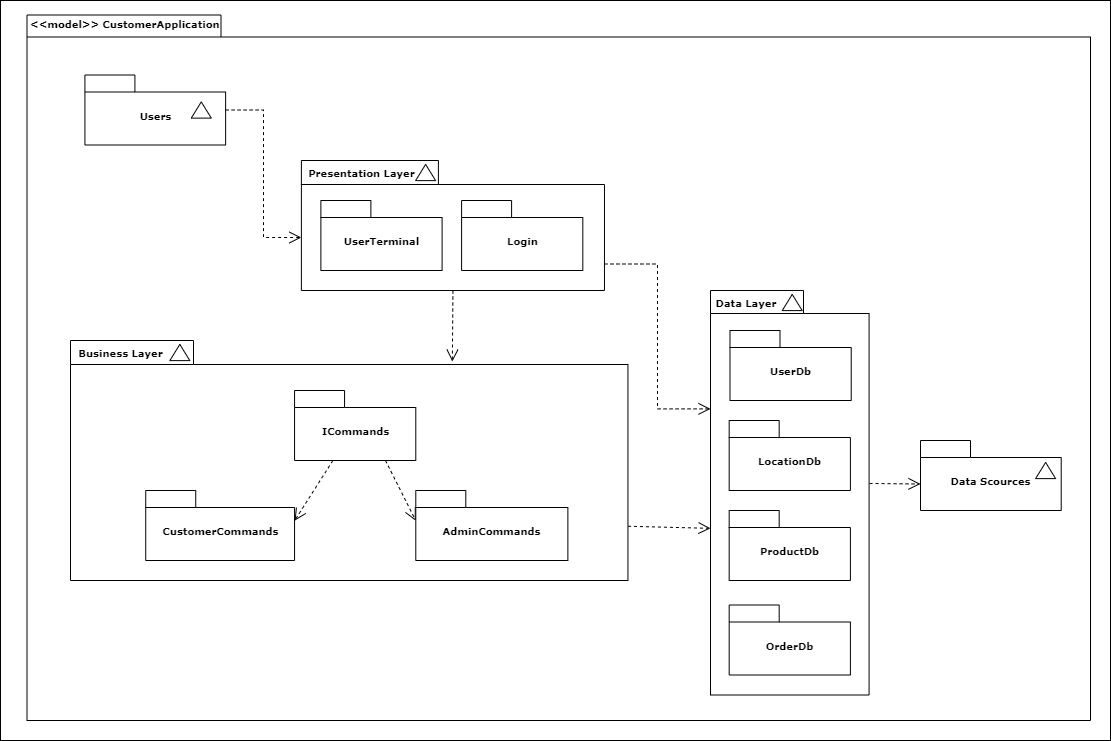

The diagram above was exported from draw.io. Its source (the exported page's mxGraphModel, read from the mxfile embedded in the PNG):
<mxGraphModel dx="1422" dy="713" grid="1" gridSize="10" guides="1" tooltips="1" connect="1" arrows="1" fold="1" page="1" pageScale="1" pageWidth="827" pageHeight="1169" background="#ffffff" math="0" shadow="0">
  <root>
    <mxCell id="0" />
    <mxCell id="1" parent="0" />
    <mxCell id="UQ2brBQaIXhUB92feu-J-51" value="" style="rounded=0;whiteSpace=wrap;html=1;" vertex="1" parent="1">
      <mxGeometry x="300" y="100" width="1110" height="740" as="geometry" />
    </mxCell>
    <mxCell id="6e0c8c40b5770093-72" value="" style="shape=folder;fontStyle=1;spacingTop=10;tabWidth=194;tabHeight=22;tabPosition=left;html=1;rounded=0;shadow=0;comic=0;labelBackgroundColor=none;strokeWidth=1;fillColor=none;fontFamily=Verdana;fontSize=10;align=center;" parent="1" vertex="1">
      <mxGeometry x="326.5" y="114.5" width="1063.5" height="705.5" as="geometry" />
    </mxCell>
    <mxCell id="6e0c8c40b5770093-73" value="&lt;b&gt;&amp;lt;&amp;lt;model&amp;gt;&amp;gt; CustomerApplication&lt;/b&gt;" style="text;html=1;align=left;verticalAlign=top;spacingTop=-4;fontSize=10;fontFamily=Verdana" parent="1" vertex="1">
      <mxGeometry x="327.5824175824176" y="114.5" width="140.7142857142857" height="20" as="geometry" />
    </mxCell>
    <mxCell id="6e0c8c40b5770093-6" value="" style="group" parent="1" vertex="1" connectable="0">
      <mxGeometry x="384.40934065934067" y="174.5" width="140.7142857142857" height="70" as="geometry" />
    </mxCell>
    <mxCell id="6e0c8c40b5770093-4" value="Users" style="shape=folder;fontStyle=1;spacingTop=10;tabWidth=50;tabHeight=17;tabPosition=left;html=1;rounded=0;shadow=0;comic=0;labelBackgroundColor=none;strokeWidth=1;fontFamily=Verdana;fontSize=10;align=center;" parent="6e0c8c40b5770093-6" vertex="1">
      <mxGeometry width="140.7142857142857" height="70" as="geometry" />
    </mxCell>
    <mxCell id="6e0c8c40b5770093-5" value="" style="triangle;whiteSpace=wrap;html=1;rounded=0;shadow=0;comic=0;labelBackgroundColor=none;strokeWidth=1;fontFamily=Verdana;fontSize=10;align=center;rotation=-90;" parent="6e0c8c40b5770093-6" vertex="1">
      <mxGeometry x="108.24175824175823" y="25" width="16.236263736263734" height="20" as="geometry" />
    </mxCell>
    <mxCell id="6e0c8c40b5770093-58" style="rounded=0;html=1;dashed=1;labelBackgroundColor=none;startFill=0;endArrow=open;endFill=0;endSize=10;fontFamily=Verdana;fontSize=10;entryX=0;entryY=0;entryPerimeter=0;edgeStyle=elbowEdgeStyle;entryDx=0;entryDy=77;" parent="1" source="6e0c8c40b5770093-4" target="6e0c8c40b5770093-11" edge="1">
      <mxGeometry relative="1" as="geometry" />
    </mxCell>
    <mxCell id="UQ2brBQaIXhUB92feu-J-1" value="" style="group" vertex="1" connectable="0" parent="1">
      <mxGeometry x="600.8928571428571" y="260" width="303.07692307692304" height="130" as="geometry" />
    </mxCell>
    <mxCell id="6e0c8c40b5770093-11" value="" style="shape=folder;fontStyle=1;spacingTop=10;tabWidth=137;tabHeight=24;tabPosition=left;html=1;rounded=0;shadow=0;comic=0;labelBackgroundColor=none;strokeWidth=1;fontFamily=Verdana;fontSize=10;align=center;" parent="UQ2brBQaIXhUB92feu-J-1" vertex="1">
      <mxGeometry width="303.07692307692304" height="130" as="geometry" />
    </mxCell>
    <mxCell id="6e0c8c40b5770093-13" value="" style="triangle;whiteSpace=wrap;html=1;rounded=0;shadow=0;comic=0;labelBackgroundColor=none;strokeWidth=1;fontFamily=Verdana;fontSize=10;align=center;rotation=-90;" parent="UQ2brBQaIXhUB92feu-J-1" vertex="1">
      <mxGeometry x="116.11043956043954" y="2" width="16.236263736263734" height="20" as="geometry" />
    </mxCell>
    <mxCell id="6e0c8c40b5770093-15" value="UserTerminal" style="shape=folder;fontStyle=1;spacingTop=10;tabWidth=50;tabHeight=17;tabPosition=left;html=1;rounded=0;shadow=0;comic=0;labelBackgroundColor=none;strokeWidth=1;fontFamily=Verdana;fontSize=10;align=center;" parent="UQ2brBQaIXhUB92feu-J-1" vertex="1">
      <mxGeometry x="19.483516483516482" y="40" width="121.23076923076923" height="70" as="geometry" />
    </mxCell>
    <mxCell id="6e0c8c40b5770093-17" value="Login" style="shape=folder;fontStyle=1;spacingTop=10;tabWidth=50;tabHeight=17;tabPosition=left;html=1;rounded=0;shadow=0;comic=0;labelBackgroundColor=none;strokeWidth=1;fontFamily=Verdana;fontSize=10;align=center;" parent="UQ2brBQaIXhUB92feu-J-1" vertex="1">
      <mxGeometry x="160.1978021978022" y="40" width="121.23076923076923" height="70" as="geometry" />
    </mxCell>
    <mxCell id="UQ2brBQaIXhUB92feu-J-2" value="&lt;b&gt;&lt;font face=&quot;Verdana&quot; style=&quot;font-size: 10px&quot;&gt;Presentation Layer&lt;/font&gt;&lt;/b&gt;" style="text;html=1;strokeColor=none;fillColor=none;align=center;verticalAlign=middle;whiteSpace=wrap;rounded=0;" vertex="1" parent="UQ2brBQaIXhUB92feu-J-1">
      <mxGeometry y="2" width="120.68956043956044" height="20" as="geometry" />
    </mxCell>
    <mxCell id="UQ2brBQaIXhUB92feu-J-41" value="" style="group" vertex="1" connectable="0" parent="1">
      <mxGeometry x="1010.0024175824175" y="390" width="158.57417582417582" height="404.5" as="geometry" />
    </mxCell>
    <mxCell id="UQ2brBQaIXhUB92feu-J-24" value="" style="shape=folder;fontStyle=1;spacingTop=10;tabWidth=93;tabHeight=23;tabPosition=left;html=1;rounded=0;shadow=0;comic=0;labelBackgroundColor=none;strokeWidth=1;fontFamily=Verdana;fontSize=10;align=center;" vertex="1" parent="UQ2brBQaIXhUB92feu-J-41">
      <mxGeometry width="158.57417582417582" height="404.5" as="geometry" />
    </mxCell>
    <mxCell id="UQ2brBQaIXhUB92feu-J-25" value="" style="triangle;whiteSpace=wrap;html=1;rounded=0;shadow=0;comic=0;labelBackgroundColor=none;strokeWidth=1;fontFamily=Verdana;fontSize=10;align=center;rotation=-90;" vertex="1" parent="UQ2brBQaIXhUB92feu-J-41">
      <mxGeometry x="73.6043956043956" y="2" width="16.236263736263734" height="20" as="geometry" />
    </mxCell>
    <mxCell id="UQ2brBQaIXhUB92feu-J-26" value="UserDb" style="shape=folder;fontStyle=1;spacingTop=10;tabWidth=50;tabHeight=17;tabPosition=left;html=1;rounded=0;shadow=0;comic=0;labelBackgroundColor=none;strokeWidth=1;fontFamily=Verdana;fontSize=10;align=center;" vertex="1" parent="UQ2brBQaIXhUB92feu-J-41">
      <mxGeometry x="19.483516483516482" y="40" width="121.23076923076923" height="70" as="geometry" />
    </mxCell>
    <mxCell id="UQ2brBQaIXhUB92feu-J-27" value="LocationDb" style="shape=folder;fontStyle=1;spacingTop=10;tabWidth=50;tabHeight=17;tabPosition=left;html=1;rounded=0;shadow=0;comic=0;labelBackgroundColor=none;strokeWidth=1;fontFamily=Verdana;fontSize=10;align=center;" vertex="1" parent="UQ2brBQaIXhUB92feu-J-41">
      <mxGeometry x="18.671703296703296" y="130" width="121.23076923076923" height="70" as="geometry" />
    </mxCell>
    <mxCell id="UQ2brBQaIXhUB92feu-J-28" value="&lt;b&gt;&lt;font face=&quot;Verdana&quot; style=&quot;font-size: 10px&quot;&gt;Data Layer&lt;/font&gt;&lt;/b&gt;" style="text;html=1;strokeColor=none;fillColor=none;align=center;verticalAlign=middle;whiteSpace=wrap;rounded=0;" vertex="1" parent="UQ2brBQaIXhUB92feu-J-41">
      <mxGeometry y="2" width="71.98076923076923" height="20" as="geometry" />
    </mxCell>
    <mxCell id="UQ2brBQaIXhUB92feu-J-29" value="ProductDb" style="shape=folder;fontStyle=1;spacingTop=10;tabWidth=50;tabHeight=17;tabPosition=left;html=1;rounded=0;shadow=0;comic=0;labelBackgroundColor=none;strokeWidth=1;fontFamily=Verdana;fontSize=10;align=center;" vertex="1" parent="UQ2brBQaIXhUB92feu-J-41">
      <mxGeometry x="18.671703296703296" y="220" width="121.23076923076923" height="70" as="geometry" />
    </mxCell>
    <mxCell id="UQ2brBQaIXhUB92feu-J-30" value="OrderDb" style="shape=folder;fontStyle=1;spacingTop=10;tabWidth=50;tabHeight=17;tabPosition=left;html=1;rounded=0;shadow=0;comic=0;labelBackgroundColor=none;strokeWidth=1;fontFamily=Verdana;fontSize=10;align=center;" vertex="1" parent="UQ2brBQaIXhUB92feu-J-41">
      <mxGeometry x="18.671703296703296" y="314.5" width="121.23076923076923" height="70" as="geometry" />
    </mxCell>
    <mxCell id="UQ2brBQaIXhUB92feu-J-44" style="rounded=0;orthogonalLoop=1;jettySize=auto;html=1;exitX=0;exitY=0;exitDx=557.445054945055;exitDy=185.75;exitPerimeter=0;dashed=1;endArrow=open;endFill=0;endSize=10;entryX=0;entryY=0.588;entryDx=0;entryDy=0;entryPerimeter=0;" edge="1" parent="1" source="6e0c8c40b5770093-33" target="UQ2brBQaIXhUB92feu-J-24">
      <mxGeometry relative="1" as="geometry">
        <mxPoint x="714.9850549450553" y="540" as="sourcePoint" />
        <mxPoint x="745.2927472527472" y="600.25" as="targetPoint" />
      </mxGeometry>
    </mxCell>
    <mxCell id="UQ2brBQaIXhUB92feu-J-19" value="" style="group" vertex="1" connectable="0" parent="1">
      <mxGeometry x="370.0015384615385" y="440" width="557.445054945055" height="240" as="geometry" />
    </mxCell>
    <mxCell id="6e0c8c40b5770093-33" value="" style="shape=folder;fontStyle=1;spacingTop=10;tabWidth=123;tabHeight=24;tabPosition=left;html=1;rounded=0;shadow=0;comic=0;labelBackgroundColor=none;strokeColor=#000000;strokeWidth=1;fillColor=#ffffff;fontFamily=Verdana;fontSize=10;fontColor=#000000;align=center;" parent="UQ2brBQaIXhUB92feu-J-19" vertex="1">
      <mxGeometry width="557.445054945055" height="240" as="geometry" />
    </mxCell>
    <mxCell id="UQ2brBQaIXhUB92feu-J-42" style="rounded=0;orthogonalLoop=1;jettySize=auto;html=1;exitX=0.75;exitY=1;exitDx=0;exitDy=0;exitPerimeter=0;entryX=0;entryY=0;entryDx=0;entryDy=30.25;entryPerimeter=0;dashed=1;endArrow=open;endFill=0;endSize=10;" edge="1" parent="UQ2brBQaIXhUB92feu-J-19" source="6e0c8c40b5770093-42" target="6e0c8c40b5770093-45">
      <mxGeometry relative="1" as="geometry" />
    </mxCell>
    <mxCell id="6e0c8c40b5770093-42" value="ICommands" style="shape=folder;fontStyle=1;spacingTop=10;tabWidth=50;tabHeight=17;tabPosition=left;html=1;rounded=0;shadow=0;comic=0;labelBackgroundColor=none;strokeColor=#000000;strokeWidth=1;fillColor=#ffffff;fontFamily=Verdana;fontSize=10;fontColor=#000000;align=center;" parent="UQ2brBQaIXhUB92feu-J-19" vertex="1">
      <mxGeometry x="224.06043956043953" y="50" width="121.23076923076923" height="70" as="geometry" />
    </mxCell>
    <mxCell id="6e0c8c40b5770093-44" value="CustomerCommands" style="shape=folder;fontStyle=1;spacingTop=10;tabWidth=50;tabHeight=17;tabPosition=left;html=1;rounded=0;shadow=0;comic=0;labelBackgroundColor=none;strokeColor=#000000;strokeWidth=1;fillColor=#ffffff;fontFamily=Verdana;fontSize=10;fontColor=#000000;align=center;" parent="UQ2brBQaIXhUB92feu-J-19" vertex="1">
      <mxGeometry x="75.22802197802197" y="150" width="148.83241758241758" height="70" as="geometry" />
    </mxCell>
    <mxCell id="6e0c8c40b5770093-45" value="AdminCommands" style="shape=folder;fontStyle=1;spacingTop=10;tabWidth=50;tabHeight=17;tabPosition=left;html=1;rounded=0;shadow=0;comic=0;labelBackgroundColor=none;strokeColor=#000000;strokeWidth=1;fillColor=#ffffff;fontFamily=Verdana;fontSize=10;fontColor=#000000;align=center;" parent="UQ2brBQaIXhUB92feu-J-19" vertex="1">
      <mxGeometry x="345.29120879120876" y="150" width="152.0796703296703" height="70" as="geometry" />
    </mxCell>
    <mxCell id="UQ2brBQaIXhUB92feu-J-14" value="&lt;b&gt;&lt;font face=&quot;Verdana&quot; style=&quot;font-size: 10px&quot;&gt;Business Layer&lt;/font&gt;&lt;/b&gt;" style="text;html=1;strokeColor=none;fillColor=none;align=center;verticalAlign=middle;whiteSpace=wrap;rounded=0;" vertex="1" parent="UQ2brBQaIXhUB92feu-J-19">
      <mxGeometry y="2" width="101.20604395604396" height="20" as="geometry" />
    </mxCell>
    <mxCell id="6e0c8c40b5770093-51" value="" style="triangle;whiteSpace=wrap;html=1;rounded=0;shadow=0;comic=0;labelBackgroundColor=none;strokeColor=#000000;strokeWidth=1;fillColor=#ffffff;fontFamily=Verdana;fontSize=10;fontColor=#000000;align=center;rotation=-90;" parent="UQ2brBQaIXhUB92feu-J-19" vertex="1">
      <mxGeometry x="101.21087912087911" y="2" width="16.236263736263734" height="20" as="geometry" />
    </mxCell>
    <mxCell id="6e0c8c40b5770093-66" style="edgeStyle=none;rounded=0;html=1;dashed=1;labelBackgroundColor=none;startFill=0;endArrow=open;endFill=0;endSize=10;fontFamily=Verdana;fontSize=10;entryX=0;entryY=0;entryPerimeter=0;entryDx=148.83241758241758;entryDy=30.25;" parent="UQ2brBQaIXhUB92feu-J-19" source="6e0c8c40b5770093-42" target="6e0c8c40b5770093-44" edge="1">
      <mxGeometry relative="1" as="geometry">
        <mxPoint x="235.3781978021977" y="175.57999999999993" as="targetPoint" />
      </mxGeometry>
    </mxCell>
    <mxCell id="UQ2brBQaIXhUB92feu-J-45" style="rounded=0;orthogonalLoop=1;jettySize=auto;html=1;exitX=0.5;exitY=1;exitDx=0;exitDy=0;exitPerimeter=0;dashed=1;endArrow=open;endFill=0;endSize=10;entryX=0.685;entryY=0.088;entryDx=0;entryDy=0;entryPerimeter=0;" edge="1" parent="1" source="6e0c8c40b5770093-11" target="6e0c8c40b5770093-33">
      <mxGeometry relative="1" as="geometry">
        <mxPoint x="937.4465934065934" y="635.75" as="sourcePoint" />
        <mxPoint x="1020.0024175824174" y="637.846" as="targetPoint" />
      </mxGeometry>
    </mxCell>
    <mxCell id="UQ2brBQaIXhUB92feu-J-46" style="rounded=0;orthogonalLoop=1;jettySize=auto;html=1;exitX=0;exitY=0;exitDx=303.07692307692304;exitDy=103.5;exitPerimeter=0;dashed=1;endArrow=open;endFill=0;endSize=10;entryX=0;entryY=0;entryDx=0;entryDy=118.375;entryPerimeter=0;edgeStyle=orthogonalEdgeStyle;" edge="1" parent="1" source="6e0c8c40b5770093-11" target="UQ2brBQaIXhUB92feu-J-24">
      <mxGeometry relative="1" as="geometry">
        <mxPoint x="762.4313186813188" y="400" as="sourcePoint" />
        <mxPoint x="761.8514010989011" y="471.1199999999999" as="targetPoint" />
      </mxGeometry>
    </mxCell>
    <mxCell id="UQ2brBQaIXhUB92feu-J-49" value="Data Scources" style="shape=folder;fontStyle=1;spacingTop=10;tabWidth=50;tabHeight=17;tabPosition=left;html=1;rounded=0;shadow=0;comic=0;labelBackgroundColor=none;strokeWidth=1;fontFamily=Verdana;fontSize=10;align=center;" vertex="1" parent="1">
      <mxGeometry x="1219.9993406593408" y="540" width="140.7142857142857" height="70" as="geometry" />
    </mxCell>
    <mxCell id="UQ2brBQaIXhUB92feu-J-50" style="rounded=0;orthogonalLoop=1;jettySize=auto;html=1;exitX=1.003;exitY=0.477;exitDx=0;exitDy=0;exitPerimeter=0;dashed=1;endArrow=open;endFill=0;endSize=10;entryX=0;entryY=0;entryDx=0;entryDy=43.5;entryPerimeter=0;" edge="1" parent="1" source="UQ2brBQaIXhUB92feu-J-24" target="UQ2brBQaIXhUB92feu-J-49">
      <mxGeometry relative="1" as="geometry">
        <mxPoint x="913.9697802197802" y="373.5" as="sourcePoint" />
        <mxPoint x="1020.0024175824174" y="518.375" as="targetPoint" />
      </mxGeometry>
    </mxCell>
    <mxCell id="UQ2brBQaIXhUB92feu-J-52" value="" style="triangle;whiteSpace=wrap;html=1;rounded=0;shadow=0;comic=0;labelBackgroundColor=none;strokeWidth=1;fontFamily=Verdana;fontSize=10;align=center;rotation=-90;" vertex="1" parent="1">
      <mxGeometry x="1336.9968131868131" y="560" width="16.236263736263734" height="20" as="geometry" />
    </mxCell>
  </root>
</mxGraphModel>